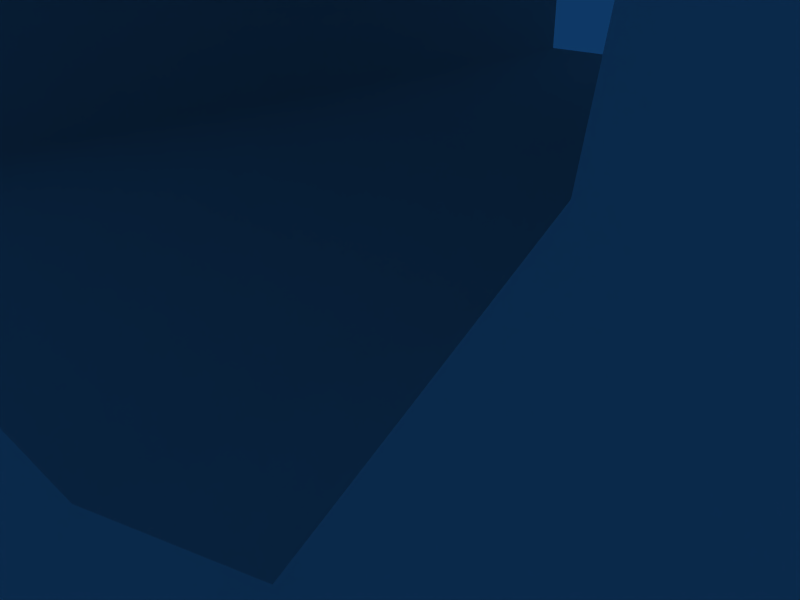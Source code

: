 # Source: dompoints.blend  (saved by Blender 2.43.0; exported with 4.5.12 LTS)
import bpy
from mathutils import Matrix  # noqa: F401  (used for matrix-valued properties, if any)

bpy.ops.wm.read_factory_settings(use_empty=True)
scene = bpy.context.scene
scene.name = 'Scene'

# ---- collections
col_collection_1 = bpy.data.collections.new('Collection 1'); scene.collection.children.link(col_collection_1)
col_collection_1.hide_render = True
col_collection_1.hide_viewport = True
col_collection_2 = bpy.data.collections.new('Collection 2'); scene.collection.children.link(col_collection_2)

# ---- materials (node trees are filled in below, after node groups)
mat_domskin = bpy.data.materials.new('DomSkin')
mat_domskin.alpha_threshold = 0.0
mat_domskin.roughness = 0.5
mat_domskin.line_color = (0.0, 0.0, 0.0, 1.0)

# ---- material node trees

# ---- world
world_world = bpy.data.worlds.new('World'); scene.world = world_world
world_world.color = (0.05656, 0.2208, 0.4)
world_world.use_sun_shadow = False
world_world.sun_shadow_jitter_overblur = 0.0
world_world.cycles.sampling_method = 'MANUAL'
world_world.cycles.sample_map_resolution = 256

# ---- cameras
cam_camera = bpy.data.cameras.new('Camera')
cam_camera.passepartout_alpha = 0.2
cam_camera.clip_end = 100.0
cam_camera.lens = 35.0
cam_camera.ortho_scale = 7.314
cam_camera.show_passepartout = False
cam_camera.show_safe_areas = True
cam_camera.dof.focus_distance = 0.0
cam_camera.dof.aperture_fstop = 128.0

# ---- meshes
me_dompoint_001 = bpy.data.meshes.new('Dompoint.001')
me_dompoint_001.from_pydata([(5.814, 11.61, 7.526), (2.01, 28.21, 7.526), (-1.766, 11.61, 7.526), (-13.83, -5.02, 7.526), (-2.88, 35.54, 7.526), (6.927, 35.54, 7.526), (17.88, -5.02, 7.526), (9.862, -5.02, 7.526), (7.362, 5.005, 7.526), (-3.369, 5.005, 7.526), (-5.814, -5.02, 7.526), (5.814, 11.61, -7.526), (2.01, 28.21, -7.526), (-1.766, 11.61, -7.526), (-13.83, -5.02, -7.526), (-2.88, 35.54, -7.526), (6.927, 35.54, -7.526), (17.88, -5.02, -7.526), (9.862, -5.02, -7.526), (7.362, 5.005, -7.526), (-3.369, 5.005, -7.526), (-5.814, -5.02, -7.526), (5.814, 11.61, -7.526), (3.715, 13.28, -5.854), (2.01, 28.21, -7.526), (2.016, 20.69, -5.854), (-1.766, 11.61, -7.526), (0.3294, 13.28, -5.854), (3.715, 13.28, -5.854), (3.715, 13.28, 5.854), (2.016, 20.69, -5.854), (2.016, 20.69, 5.854), (0.3294, 13.28, -5.854), (0.3294, 13.28, 5.854), (3.715, 13.28, 5.854), (5.814, 11.61, 7.526), (2.016, 20.69, 5.854), (2.01, 28.21, 7.526), (0.3294, 13.28, 5.854), (-1.766, 11.61, 7.526), (-13.83, -5.02, -7.526), (-16.01, -6.693, -5.854), (-2.88, 35.54, -7.526), (-4.161, 37.21, -5.854), (6.927, 35.54, -7.526), (8.208, 37.21, -5.854), (17.88, -5.02, -7.526), (20.06, -6.693, -5.854), (9.862, -5.02, -7.526), (8.555, -6.693, -5.854), (7.362, 5.005, -7.526), (6.055, 3.332, -5.854), (-3.369, 5.005, -7.526), (-2.056, 3.332, -5.854), (-5.814, -5.02, -7.526), (-4.501, -6.693, -5.854), (-16.01, -6.693, -5.854), (-16.01, -6.693, 5.854), (-4.161, 37.21, -5.854), (-4.161, 37.21, 5.854), (8.208, 37.21, -5.854), (8.208, 37.21, 5.854), (20.06, -6.693, -5.854), (20.06, -6.693, 5.854), (8.555, -6.693, -5.854), (8.555, -6.693, 5.854), (6.055, 3.332, -5.854), (6.055, 3.332, 5.854), (-2.056, 3.332, -5.854), (-2.056, 3.332, 5.854), (-4.501, -6.693, -5.854), (-4.501, -6.693, 5.854), (-16.01, -6.693, 5.854), (-13.83, -5.02, 7.526), (-4.161, 37.21, 5.854), (-2.88, 35.54, 7.526), (8.208, 37.21, 5.854), (6.927, 35.54, 7.526), (20.06, -6.693, 5.854), (17.88, -5.02, 7.526), (8.555, -6.693, 5.854), (9.862, -5.02, 7.526), (6.055, 3.332, 5.854), (7.362, 5.005, 7.526), (-2.056, 3.332, 5.854), (-3.369, 5.005, 7.526), (-4.501, -6.693, 5.854), (-5.814, -5.02, 7.526)], [], [(3, 1, 4), (1, 5, 4), (1, 6, 5), (3, 2, 1), (0, 6, 1), (3, 9, 2), (9, 0, 2), (8, 0, 9), (6, 0, 8), (3, 10, 9), (7, 6, 8), (14, 15, 12), (12, 15, 16), (12, 16, 17), (14, 12, 13), (11, 12, 17), (14, 13, 20), (20, 13, 11), (20, 11, 19), (19, 11, 17), (14, 20, 21), (18, 19, 17), (23, 25, 24, 22), (25, 27, 26, 24), (27, 23, 22, 26), (29, 31, 30, 28), (31, 33, 32, 30), (33, 29, 28, 32), (35, 37, 36, 34), (37, 39, 38, 36), (39, 35, 34, 38), (41, 43, 42, 40), (43, 45, 44, 42), (45, 47, 46, 44), (47, 49, 48, 46), (49, 51, 50, 48), (51, 53, 52, 50), (53, 55, 54, 52), (55, 41, 40, 54), (57, 59, 58, 56), (59, 61, 60, 58), (61, 63, 62, 60), (63, 65, 64, 62), (65, 67, 66, 64), (67, 69, 68, 66), (69, 71, 70, 68), (71, 57, 56, 70), (73, 75, 74, 72), (75, 77, 76, 74), (77, 79, 78, 76), (79, 81, 80, 78), (81, 83, 82, 80), (83, 85, 84, 82), (85, 87, 86, 84), (87, 73, 72, 86)])
me_dompoint_001.materials.append(mat_domskin)
me_dompoint_001.use_remesh_preserve_volume = False
me_dompoint_001.use_remesh_preserve_attributes = False
me_dompoint_001.use_mirror_vertex_groups = False
me_dompoint_001.update()
me_dompoint = bpy.data.meshes.new('Dompoint')
me_dompoint.from_pydata([(2.131, 13.4, 7.526), (-3.194, 13.4, 7.526), (-3.194, 1.391, 7.526), (2.131, 1.391, 7.526), (5.387, 1.717, 7.526), (7.496, 2.695, 7.526), (8.647, 4.482, 7.526), (9.031, 7.232, 7.526), (8.63, 10.06, 7.526), (7.428, 11.96, 7.526), (5.302, 13.04, 7.526), (2.131, 29.21, 7.526), (-3.194, 29.21, 7.526), (-3.194, 19.78, 7.526), (2.131, 19.78, 7.526), (4.735, 20.06, 7.526), (6.464, 20.87, 7.526), (7.432, 22.31, 7.526), (7.754, 24.46, 7.526), (7.425, 26.61, 7.526), (6.437, 28.08, 7.526), (4.701, 28.93, 7.526), (-10.94, -5.02, 7.526), (-10.94, 35.6, 7.526), (2.131, 35.6, 7.526), (8.057, 34.95, 7.526), (12.3, 33.03, 7.526), (14.86, 29.83, 7.526), (15.71, 25.35, 7.526), (15.21, 21.87, 7.526), (13.7, 19.24, 7.526), (11.23, 17.5, 7.526), (7.809, 16.69, 7.526), (11.88, 15.67, 7.526), (14.8, 13.56, 7.526), (16.57, 10.37, 7.526), (17.15, 6.118, 7.526), (16.27, 1.058, 7.526), (13.62, -2.385, 7.526), (8.984, -4.361, 7.526), (2.131, -5.02, 7.526), (2.131, 13.4, -7.526), (-3.194, 13.4, -7.526), (-3.194, 1.391, -7.526), (2.131, 1.391, -7.526), (5.387, 1.717, -7.526), (7.496, 2.695, -7.526), (8.647, 4.482, -7.526), (9.031, 7.232, -7.526), (8.63, 10.06, -7.526), (7.428, 11.96, -7.526), (5.302, 13.04, -7.526), (2.131, 29.21, -7.526), (-3.194, 29.21, -7.526), (-3.194, 19.78, -7.526), (2.131, 19.78, -7.526), (4.735, 20.06, -7.526), (6.464, 20.87, -7.526), (7.432, 22.31, -7.526), (7.754, 24.46, -7.526), (7.425, 26.61, -7.526), (6.437, 28.08, -7.526), (4.701, 28.93, -7.526), (-10.94, -5.02, -7.526), (-10.94, 35.6, -7.526), (2.131, 35.6, -7.526), (8.057, 34.95, -7.526), (12.3, 33.03, -7.526), (14.86, 29.83, -7.526), (15.71, 25.35, -7.526), (15.21, 21.87, -7.526), (13.7, 19.24, -7.526), (11.23, 17.5, -7.526), (7.809, 16.69, -7.526), (11.88, 15.67, -7.526), (14.8, 13.56, -7.526), (16.57, 10.37, -7.526), (17.15, 6.118, -7.526), (16.27, 1.058, -7.526), (13.62, -2.385, -7.526), (8.984, -4.361, -7.526), (2.131, -5.02, -7.526), (2.131, 13.4, -7.526), (2.036, 11.73, -5.854), (-3.194, 13.4, -7.526), (-1.522, 11.73, -5.854), (-3.194, 1.391, -7.526), (-1.522, 3.064, -5.854), (2.131, 1.391, -7.526), (2.047, 3.064, -5.854), (5.387, 1.717, -7.526), (4.94, 3.353, -5.854), (7.496, 2.695, -7.526), (6.353, 4.009, -5.854), (8.647, 4.482, -7.526), (7.042, 5.078, -5.854), (9.031, 7.232, -7.526), (7.342, 7.23, -5.854), (8.63, 10.06, -7.526), (7.025, 9.468, -5.854), (7.428, 11.96, -7.526), (6.261, 10.68, -5.854), (5.302, 13.04, -7.526), (4.814, 11.41, -5.854), (2.036, 11.73, -5.854), (2.036, 11.73, 5.854), (-1.522, 11.73, -5.854), (-1.522, 11.73, 5.854), (-1.522, 3.064, -5.854), (-1.522, 3.064, 5.854), (2.047, 3.064, -5.854), (2.047, 3.064, 5.854), (4.94, 3.353, -5.854), (4.94, 3.353, 5.854), (6.353, 4.009, -5.854), (6.353, 4.009, 5.854), (7.042, 5.078, -5.854), (7.042, 5.078, 5.854), (7.342, 7.23, -5.854), (7.342, 7.23, 5.854), (7.025, 9.468, -5.854), (7.025, 9.468, 5.854), (6.261, 10.68, -5.854), (6.261, 10.68, 5.854), (4.814, 11.41, -5.854), (4.814, 11.41, 5.854), (2.036, 11.73, 5.854), (2.131, 13.4, 7.526), (-1.522, 11.73, 5.854), (-3.194, 13.4, 7.526), (-1.522, 3.064, 5.854), (-3.194, 1.391, 7.526), (2.047, 3.064, 5.854), (2.131, 1.391, 7.526), (4.94, 3.353, 5.854), (5.387, 1.717, 7.526), (6.353, 4.009, 5.854), (7.496, 2.695, 7.526), (7.042, 5.078, 5.854), (8.647, 4.482, 7.526), (7.342, 7.23, 5.854), (9.031, 7.232, 7.526), (7.025, 9.468, 5.854), (8.63, 10.06, 7.526), (6.261, 10.68, 5.854), (7.428, 11.96, 7.526), (4.814, 11.41, 5.854), (5.302, 13.04, 7.526), (2.131, 29.21, -7.526), (2.039, 27.54, -5.854), (-3.194, 29.21, -7.526), (-1.522, 27.54, -5.854), (-3.194, 19.78, -7.526), (-1.522, 21.46, -5.854), (2.131, 19.78, -7.526), (2.044, 21.46, -5.854), (4.735, 20.06, -7.526), (4.279, 21.69, -5.854), (6.464, 20.87, -7.526), (5.333, 22.19, -5.854), (7.432, 22.31, -7.526), (5.834, 22.93, -5.854), (7.754, 24.46, -7.526), (6.063, 24.45, -5.854), (7.425, 26.61, -7.526), (5.828, 25.99, -5.854), (6.437, 28.08, -7.526), (5.3, 26.78, -5.854), (4.701, 28.93, -7.526), (4.23, 27.3, -5.854), (2.039, 27.54, -5.854), (2.039, 27.54, 5.854), (-1.522, 27.54, -5.854), (-1.522, 27.54, 5.854), (-1.522, 21.46, -5.854), (-1.522, 21.46, 5.854), (2.044, 21.46, -5.854), (2.044, 21.46, 5.854), (4.279, 21.69, -5.854), (4.279, 21.69, 5.854), (5.333, 22.19, -5.854), (5.333, 22.19, 5.854), (5.834, 22.93, -5.854), (5.834, 22.93, 5.854), (6.063, 24.45, -5.854), (6.063, 24.45, 5.854), (5.828, 25.99, -5.854), (5.828, 25.99, 5.854), (5.3, 26.78, -5.854), (5.3, 26.78, 5.854), (4.23, 27.3, -5.854), (4.23, 27.3, 5.854), (2.039, 27.54, 5.854), (2.131, 29.21, 7.526), (-1.522, 27.54, 5.854), (-3.194, 29.21, 7.526), (-1.522, 21.46, 5.854), (-3.194, 19.78, 7.526), (2.044, 21.46, 5.854), (2.131, 19.78, 7.526), (4.279, 21.69, 5.854), (4.735, 20.06, 7.526), (5.333, 22.19, 5.854), (6.464, 20.87, 7.526), (5.834, 22.93, 5.854), (7.432, 22.31, 7.526), (6.063, 24.45, 5.854), (7.754, 24.46, 7.526), (5.828, 25.99, 5.854), (7.425, 26.61, 7.526), (5.3, 26.78, 5.854), (6.437, 28.08, 7.526), (4.23, 27.3, 5.854), (4.701, 28.93, 7.526), (-10.94, -5.02, -7.526), (-12.61, -6.693, -5.854), (-10.94, 35.6, -7.526), (-12.61, 37.27, -5.854), (2.131, 35.6, -7.526), (2.221, 37.27, -5.854), (8.057, 34.95, -7.526), (8.503, 36.59, -5.854), (12.3, 33.03, -7.526), (13.36, 34.39, -5.854), (14.86, 29.83, -7.526), (16.43, 30.55, -5.854), (15.71, 25.35, -7.526), (17.41, 25.39, -5.854), (15.21, 21.87, -7.526), (16.82, 21.31, -5.854), (13.7, 19.24, -7.526), (14.97, 18.09, -5.854), (11.23, 17.5, -7.526), (11.92, 15.95, -5.854), (7.809, 16.69, -7.526), (9.244, 16.65, -5.854), (11.88, 15.67, -7.526), (12.6, 17.22, -5.854), (14.8, 13.56, -7.526), (16.09, 14.7, -5.854), (16.57, 10.37, -7.526), (18.18, 10.91, -5.854), (17.15, 6.118, -7.526), (18.85, 6.088, -5.854), (16.27, 1.058, -7.526), (17.85, 0.3652, -5.854), (13.62, -2.385, -7.526), (14.68, -3.752, -5.854), (8.984, -4.361, -7.526), (9.401, -6.002, -5.854), (2.131, -5.02, -7.526), (2.211, -6.693, -5.854), (-12.61, -6.693, -5.854), (-12.61, -6.693, 5.854), (-12.61, 37.27, -5.854), (-12.61, 37.27, 5.854), (2.221, 37.27, -5.854), (2.221, 37.27, 5.854), (8.503, 36.59, -5.854), (8.503, 36.59, 5.854), (13.36, 34.39, -5.854), (13.36, 34.39, 5.854), (16.43, 30.55, -5.854), (16.43, 30.55, 5.854), (17.41, 25.39, -5.854), (17.41, 25.39, 5.854), (16.82, 21.31, -5.854), (16.82, 21.31, 5.854), (14.97, 18.09, -5.854), (14.97, 18.09, 5.854), (11.92, 15.95, -5.854), (11.92, 15.95, 5.854), (9.244, 16.65, -5.854), (9.244, 16.65, 5.854), (12.6, 17.22, -5.854), (12.6, 17.22, 5.854), (16.09, 14.7, -5.854), (16.09, 14.7, 5.854), (18.18, 10.91, -5.854), (18.18, 10.91, 5.854), (18.85, 6.088, -5.854), (18.85, 6.088, 5.854), (17.85, 0.3652, -5.854), (17.85, 0.3652, 5.854), (14.68, -3.752, -5.854), (14.68, -3.752, 5.854), (9.401, -6.002, -5.854), (9.401, -6.002, 5.854), (2.211, -6.693, -5.854), (2.211, -6.693, 5.854), (-12.61, -6.693, 5.854), (-10.94, -5.02, 7.526), (-12.61, 37.27, 5.854), (-10.94, 35.6, 7.526), (2.221, 37.27, 5.854), (2.131, 35.6, 7.526), (8.503, 36.59, 5.854), (8.057, 34.95, 7.526), (13.36, 34.39, 5.854), (12.3, 33.03, 7.526), (16.43, 30.55, 5.854), (14.86, 29.83, 7.526), (17.41, 25.39, 5.854), (15.71, 25.35, 7.526), (16.82, 21.31, 5.854), (15.21, 21.87, 7.526), (14.97, 18.09, 5.854), (13.7, 19.24, 7.526), (11.92, 15.95, 5.854), (11.23, 17.5, 7.526), (9.244, 16.65, 5.854), (7.809, 16.69, 7.526), (12.6, 17.22, 5.854), (11.88, 15.67, 7.526), (16.09, 14.7, 5.854), (14.8, 13.56, 7.526), (18.18, 10.91, 5.854), (16.57, 10.37, 7.526), (18.85, 6.088, 5.854), (17.15, 6.118, 7.526), (17.85, 0.3652, 5.854), (16.27, 1.058, 7.526), (14.68, -3.752, 5.854), (13.62, -2.385, 7.526), (9.401, -6.002, 5.854), (8.984, -4.361, 7.526), (2.211, -6.693, 5.854), (2.131, -5.02, 7.526)], [], [(22, 12, 23), (12, 24, 23), (12, 25, 24), (12, 26, 25), (12, 27, 26), (12, 11, 27), (11, 21, 27), (21, 28, 27), (22, 13, 12), (20, 28, 21), (19, 28, 20), (18, 28, 19), (18, 29, 28), (17, 29, 18), (16, 29, 17), (16, 30, 29), (15, 30, 16), (14, 30, 15), (22, 1, 13), (1, 14, 13), (1, 30, 14), (1, 32, 30), (32, 31, 30), (1, 33, 32), (1, 34, 33), (1, 0, 34), (0, 10, 34), (10, 35, 34), (22, 2, 1), (9, 35, 10), (8, 35, 9), (8, 36, 35), (7, 36, 8), (6, 36, 7), (6, 37, 36), (5, 37, 6), (4, 37, 5), (3, 37, 4), (22, 3, 2), (22, 37, 3), (22, 38, 37), (22, 39, 38), (22, 40, 39), (63, 64, 53), (53, 64, 65), (53, 65, 66), (53, 66, 67), (53, 67, 68), (53, 68, 52), (52, 68, 62), (62, 68, 69), (63, 53, 54), (61, 62, 69), (60, 61, 69), (59, 60, 69), (59, 69, 70), (58, 59, 70), (57, 58, 70), (57, 70, 71), (56, 57, 71), (55, 56, 71), (63, 54, 42), (42, 54, 55), (42, 55, 71), (42, 71, 73), (73, 71, 72), (42, 73, 74), (42, 74, 75), (42, 75, 41), (41, 75, 51), (51, 75, 76), (63, 42, 43), (50, 51, 76), (49, 50, 76), (49, 76, 77), (48, 49, 77), (47, 48, 77), (47, 77, 78), (46, 47, 78), (45, 46, 78), (44, 45, 78), (63, 43, 44), (63, 44, 78), (63, 78, 79), (63, 79, 80), (63, 80, 81), (83, 85, 84, 82), (85, 87, 86, 84), (87, 89, 88, 86), (89, 91, 90, 88), (91, 93, 92, 90), (93, 95, 94, 92), (95, 97, 96, 94), (97, 99, 98, 96), (99, 101, 100, 98), (101, 103, 102, 100), (103, 83, 82, 102), (105, 107, 106, 104), (107, 109, 108, 106), (109, 111, 110, 108), (111, 113, 112, 110), (113, 115, 114, 112), (115, 117, 116, 114), (117, 119, 118, 116), (119, 121, 120, 118), (121, 123, 122, 120), (123, 125, 124, 122), (125, 105, 104, 124), (127, 129, 128, 126), (129, 131, 130, 128), (131, 133, 132, 130), (133, 135, 134, 132), (135, 137, 136, 134), (137, 139, 138, 136), (139, 141, 140, 138), (141, 143, 142, 140), (143, 145, 144, 142), (145, 147, 146, 144), (147, 127, 126, 146), (149, 151, 150, 148), (151, 153, 152, 150), (153, 155, 154, 152), (155, 157, 156, 154), (157, 159, 158, 156), (159, 161, 160, 158), (161, 163, 162, 160), (163, 165, 164, 162), (165, 167, 166, 164), (167, 169, 168, 166), (169, 149, 148, 168), (171, 173, 172, 170), (173, 175, 174, 172), (175, 177, 176, 174), (177, 179, 178, 176), (179, 181, 180, 178), (181, 183, 182, 180), (183, 185, 184, 182), (185, 187, 186, 184), (187, 189, 188, 186), (189, 191, 190, 188), (191, 171, 170, 190), (193, 195, 194, 192), (195, 197, 196, 194), (197, 199, 198, 196), (199, 201, 200, 198), (201, 203, 202, 200), (203, 205, 204, 202), (205, 207, 206, 204), (207, 209, 208, 206), (209, 211, 210, 208), (211, 213, 212, 210), (213, 193, 192, 212), (215, 217, 216, 214), (217, 219, 218, 216), (219, 221, 220, 218), (221, 223, 222, 220), (223, 225, 224, 222), (225, 227, 226, 224), (227, 229, 228, 226), (229, 231, 230, 228), (231, 233, 232, 230), (233, 235, 234, 232), (235, 237, 236, 234), (237, 239, 238, 236), (239, 241, 240, 238), (241, 243, 242, 240), (243, 245, 244, 242), (245, 247, 246, 244), (247, 249, 248, 246), (249, 251, 250, 248), (251, 215, 214, 250), (253, 255, 254, 252), (255, 257, 256, 254), (257, 259, 258, 256), (259, 261, 260, 258), (261, 263, 262, 260), (263, 265, 264, 262), (265, 267, 266, 264), (267, 269, 268, 266), (269, 271, 270, 268), (271, 273, 272, 270), (273, 275, 274, 272), (275, 277, 276, 274), (277, 279, 278, 276), (279, 281, 280, 278), (281, 283, 282, 280), (283, 285, 284, 282), (285, 287, 286, 284), (287, 289, 288, 286), (289, 253, 252, 288), (291, 293, 292, 290), (293, 295, 294, 292), (295, 297, 296, 294), (297, 299, 298, 296), (299, 301, 300, 298), (301, 303, 302, 300), (303, 305, 304, 302), (305, 307, 306, 304), (307, 309, 308, 306), (309, 311, 310, 308), (311, 313, 312, 310), (313, 315, 314, 312), (315, 317, 316, 314), (317, 319, 318, 316), (319, 321, 320, 318), (321, 323, 322, 320), (323, 325, 324, 322), (325, 327, 326, 324), (327, 291, 290, 326)])
me_dompoint.polygons.foreach_set('use_smooth', [True] * 209)
me_dompoint.materials.append(mat_domskin)
me_dompoint.use_remesh_preserve_volume = False
me_dompoint.use_remesh_preserve_attributes = False
me_dompoint.use_mirror_vertex_groups = False
me_dompoint.update()

# ---- objects
ob_dompoint_001 = bpy.data.objects.new('Dompoint.001', me_dompoint_001)
ob_camera = bpy.data.objects.new('Camera', cam_camera)
ob_dompoint = bpy.data.objects.new('Dompoint', me_dompoint)

# ---- transforms, parenting, visibility, modifiers, constraints
ob_dompoint_001.location = (0.0, 0.0, 0.0)
ob_dompoint_001.rotation_euler = (1.571, -0.0, -0.0)
ob_dompoint_001.lock_rotations_4d = False
ob_dompoint_001.empty_display_type = 'ARROWS'
ob_dompoint_001.color = (0.0, 0.0, 0.0, 1.0)
ob_dompoint_001.lineart.crease_threshold = 0.0
ob_camera.location = (7.481, -6.508, 5.344)
ob_camera.rotation_euler = (1.109, 0.01082, 0.8149)
ob_camera.lock_rotations_4d = False
ob_camera.empty_display_type = 'ARROWS'
ob_camera.color = (0.0, 0.0, 0.0, 0.0)
ob_camera.display_type = 'WIRE'
ob_camera.lineart.crease_threshold = 0.0
ob_dompoint.location = (0.0, 0.0, 0.0)
ob_dompoint.rotation_euler = (1.571, -0.0, -0.0)
ob_dompoint.lock_rotations_4d = False
ob_dompoint.empty_display_type = 'ARROWS'
ob_dompoint.color = (0.0, 0.0, 0.0, 1.0)
ob_dompoint.lineart.crease_threshold = 0.0

# ---- collection membership
col_collection_1.objects.link(ob_dompoint_001)
col_collection_1.objects.link(ob_camera)
col_collection_2.objects.link(ob_dompoint)

# ---- scene / render settings (as saved in the file)
scene.camera = ob_camera
scene.frame_start = 1; scene.frame_end = 250; scene.frame_set(1)
scene.render.engine = 'BLENDER_EEVEE_NEXT'
scene.render.image_settings.file_format = 'JPEG'
scene.render.image_settings.color_mode = 'RGB'
scene.render.image_settings.compression = 90
scene.render.resolution_x = 800
scene.render.resolution_y = 600
scene.render.pixel_aspect_x = 100.0
scene.render.pixel_aspect_y = 100.0
scene.render.fps = 25
scene.render.dither_intensity = 0.0
scene.render.use_compositing = False
scene.render.use_sequencer = False
scene.render.bake_margin = 2
scene.render.bake_bias = 0.0
scene.render.use_stamp_time = False
scene.render.use_stamp_date = False
scene.render.use_stamp_frame = False
scene.render.use_stamp_camera = False
scene.render.use_stamp_scene = False
scene.render.use_stamp_filename = False
scene.render.use_stamp_render_time = False
scene.render.stamp_font_size = 0
scene.cycles.use_denoising = False
scene.cycles.samples = 10
scene.cycles.sampling_pattern = 'TABULATED_SOBOL'
scene.cycles.light_sampling_threshold = 0.0
scene.cycles.use_adaptive_sampling = False
scene.cycles.use_light_tree = False
scene.cycles.blur_glossy = 0.0
scene.cycles.volume_bounces = 1
scene.cycles.pixel_filter_type = 'GAUSSIAN'
scene.cycles.sample_clamp_indirect = 0.0
scene.view_settings.view_transform = 'Raw'
bpy.context.view_layer.update()
